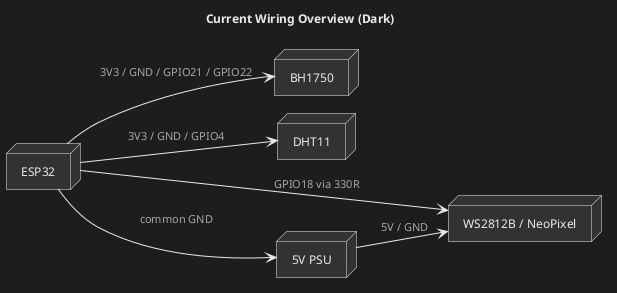

The diagram above was rendered by PlantUML. Its source (embedded in the PNG):
@startuml
!pragma layout smetana
title Current Wiring Overview (Dark)
left to right direction

<style>
root {
  BackGroundColor #1D1D1F
  FontName "Segoe UI"
  FontColor #E8E8E8
  FontSize 12
  Shadowing 0
}
node {
  BackGroundColor #323234
  LineColor #E8E8E8
  FontColor #E8E8E8
}
arrow {
  LineColor #E8E8E8
  FontColor #A3A3A3
  FontSize 11
}
</style>

node "ESP32" as ESP32
node "BH1750" as BH1750
node "DHT11" as DHT11
node "WS2812B / NeoPixel" as LED
node "5V PSU" as PSU

ESP32 --> BH1750 : 3V3 / GND / GPIO21 / GPIO22
ESP32 --> DHT11  : 3V3 / GND / GPIO4
ESP32 --> LED    : GPIO18 via 330R
PSU   --> LED    : 5V / GND
ESP32 --> PSU    : common GND
@enduml